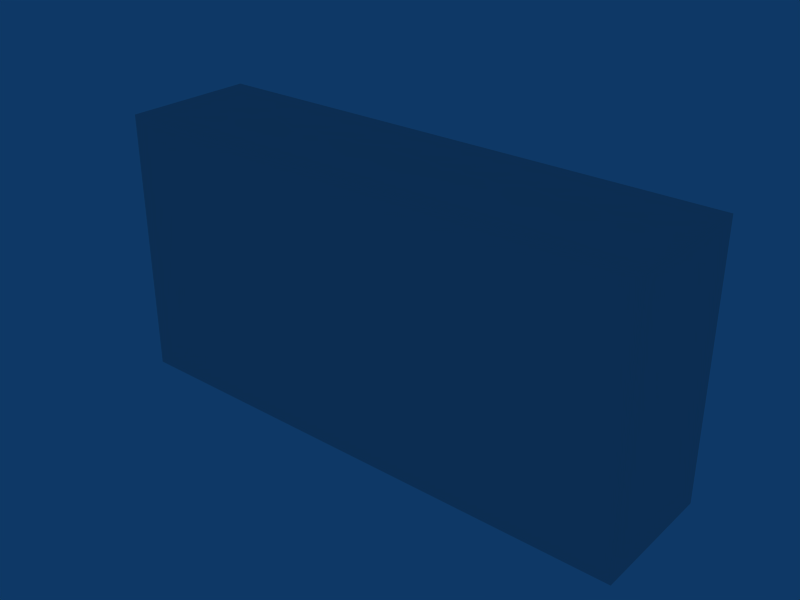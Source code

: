 # Source: Wall4x2.blend  (saved by Blender 2.49.2; exported with 4.5.12 LTS)
import bpy
from mathutils import Matrix  # noqa: F401  (used for matrix-valued properties, if any)

bpy.ops.wm.read_factory_settings(use_empty=True)
scene = bpy.context.scene
scene.name = 'Scene'

# ---- collections
col_collection_1 = bpy.data.collections.new('Collection 1'); scene.collection.children.link(col_collection_1)

# ---- materials (node trees are filled in below, after node groups)
mat_normal = bpy.data.materials.new('normal')
mat_normal.alpha_threshold = 0.0
mat_normal.roughness = 0.5
mat_normal.line_color = (0.0, 0.0, 0.0, 1.0)
mat_cutout = bpy.data.materials.new('cutout')
mat_cutout.alpha_threshold = 0.0
mat_cutout.roughness = 0.5
mat_cutout.line_color = (0.0, 0.0, 0.0, 1.0)

# ---- material node trees

# ---- world
world_world = bpy.data.worlds.new('World'); scene.world = world_world
world_world.color = (0.05656, 0.2208, 0.4)
world_world.use_sun_shadow = False
world_world.sun_shadow_jitter_overblur = 0.0
world_world.cycles.sampling_method = 'MANUAL'
world_world.cycles.sample_map_resolution = 256

# ---- meshes
me_cube = bpy.data.meshes.new('Cube')
me_cube.from_pydata([(-3.993, 2.0, 4.011), (-7.993, -2.0, 4.011), (-7.993, 2.0, 4.011), (-3.993, -2.0, 4.011), (0.005002, 2.0, 4.011), (0.005002, -2.0, 4.011), (4.005, -2.0, 4.011), (4.005, 2.0, 4.011), (8.005, -2.0, 4.011), (-3.993, 2.0, -3.991), (-7.993, -2.0, -3.991), (-7.993, 2.0, -3.991), (-3.993, -2.0, -3.991), (0.005002, 2.0, -3.991), (0.005002, -2.0, -3.991), (4.005, -2.0, -3.991), (4.005, 2.0, -3.991), (8.005, -2.0, -3.991), (8.005, 2.0, -3.991), (-3.993, -2.0, 0.009288), (0.005002, -2.0, 0.009288), (4.005, -2.0, 0.009288), (8.005, -2.0, 0.009288), (-7.993, -2.0, 0.009288), (8.005, 2.0, 0.009288), (-7.993, 2.0, 0.009288), (8.005, 2.0, 4.011)], [], [(0, 2, 1, 3), (4, 0, 3, 5), (5, 6, 7, 4), (6, 8, 26, 7), (5, 3, 19, 20), (6, 5, 20, 21), (8, 6, 21, 22), (3, 1, 23, 19), (10, 11, 9, 12), (12, 9, 13, 14), (14, 13, 16, 15), (15, 16, 18, 17), (14, 20, 19, 12), (15, 21, 20, 14), (17, 22, 21, 15), (12, 19, 23, 10), (22, 17, 18, 24), (10, 23, 25, 11), (23, 1, 2, 25), (8, 22, 24, 26)])
_uv = me_cube.uv_layers.new(name='UVTex')
_uv.uv.foreach_set('vector', [0.2483, 0.6236, 0.1267, 0.6236, 0.1267, 0.5021, 0.2483, 0.5021, 0.2483, 0.6236, 0.1267, 0.6236, 0.1267, 0.5021, 0.2483, 0.5021, 0.1267, 0.5021, 0.2483, 0.5021, 0.2483, 0.6236, 0.1267, 0.6236, 0.1267, 0.5021, 0.2483, 0.5021, 0.2483, 0.6236, 0.1267, 0.6236, 0.1232, 0.5019, 0.001315, 0.5019, 0.001315, 0.6238, 0.1232, 0.6238, 0.1232, 0.5019, 0.001315, 0.5019, 0.001315, 0.6238, 0.1232, 0.6238, 0.1232, 0.5019, 0.001315, 0.5019, 0.001315, 0.6238, 0.1232, 0.6238, 0.1232, 0.5019, 0.001315, 0.5019, 0.001315, 0.6238, 0.1232, 0.6238, 0.001177, 0.5012, 0.001177, 0.6241, 0.1241, 0.6241, 0.1241, 0.5012, 0.001177, 0.5012, 0.001177, 0.6241, 0.1241, 0.6241, 0.1241, 0.5012, 0.001177, 0.5012, 0.001177, 0.6241, 0.1241, 0.6241, 0.1241, 0.5012, 0.001177, 0.5012, 0.001177, 0.6241, 0.1241, 0.6241, 0.1241, 0.5012, 0.1232, 0.5019, 0.1232, 0.6238, 0.001315, 0.6238, 0.001315, 0.5019, 0.1232, 0.5019, 0.1232, 0.6238, 0.001315, 0.6238, 0.001315, 0.5019, 0.1232, 0.5019, 0.1232, 0.6238, 0.001315, 0.6238, 0.001315, 0.5019, 0.1232, 0.5019, 0.1232, 0.6238, 0.001315, 0.6238, 0.001315, 0.5019, 0.001315, 0.5019, 0.001315, 0.6238, 0.1232, 0.6238, 0.1232, 0.5019, 0.001315, 0.5019, 0.001315, 0.6238, 0.1232, 0.6238, 0.1232, 0.5019, 0.001315, 0.5019, 0.001315, 0.6238, 0.1232, 0.6238, 0.1232, 0.5019, 0.001315, 0.5019, 0.001315, 0.6238, 0.1232, 0.6238, 0.1232, 0.5019])
me_cube.materials.append(mat_normal)
me_cube.materials.append(mat_cutout)
me_cube.use_remesh_preserve_volume = False
me_cube.use_remesh_preserve_attributes = False
me_cube.use_mirror_vertex_groups = False
me_cube.update()

# ---- objects
ob_levelgeometry = bpy.data.objects.new('LevelGeometry', me_cube)

# ---- transforms, parenting, visibility, modifiers, constraints
ob_levelgeometry.location = (0.0, 0.0, 0.0)
ob_levelgeometry.lock_rotations_4d = False
ob_levelgeometry.empty_display_type = 'ARROWS'
ob_levelgeometry.lineart.crease_threshold = 0.0
_vg = ob_levelgeometry.vertex_groups.new(name='cutout')
_vg = ob_levelgeometry.vertex_groups.new(name='normal')

# ---- collection membership
col_collection_1.objects.link(ob_levelgeometry)

# ---- scene / render settings (as saved in the file)
scene.frame_start = 1; scene.frame_end = 250; scene.frame_set(3)
scene.render.engine = 'BLENDER_EEVEE_NEXT'
scene.render.image_settings.file_format = 'JPEG'
scene.render.image_settings.color_mode = 'RGB'
scene.render.image_settings.compression = 90
scene.render.resolution_x = 800
scene.render.resolution_y = 600
scene.render.pixel_aspect_x = 100.0
scene.render.pixel_aspect_y = 100.0
scene.render.fps = 25
scene.render.dither_intensity = 0.0
scene.render.use_compositing = False
scene.render.use_sequencer = False
scene.render.bake_margin = 2
scene.render.bake_bias = 0.0
scene.render.use_stamp_time = False
scene.render.use_stamp_date = False
scene.render.use_stamp_frame = False
scene.render.use_stamp_camera = False
scene.render.use_stamp_scene = False
scene.render.use_stamp_filename = False
scene.render.use_stamp_render_time = False
scene.render.stamp_font_size = 0
scene.cycles.use_denoising = False
scene.cycles.samples = 10
scene.cycles.sampling_pattern = 'TABULATED_SOBOL'
scene.cycles.light_sampling_threshold = 0.0
scene.cycles.use_adaptive_sampling = False
scene.cycles.use_light_tree = False
scene.cycles.blur_glossy = 0.0
scene.cycles.volume_bounces = 1
scene.cycles.pixel_filter_type = 'GAUSSIAN'
scene.cycles.sample_clamp_indirect = 0.0
scene.view_settings.view_transform = 'Raw'
bpy.context.view_layer.update()

# ---- added for rendering (the .blend has no active camera): camera
cam_auto = bpy.data.cameras.new('AutoCamera')
cam_auto.lens = 50.0
cam_auto.sensor_width = 36.0
cam_auto.clip_end = 1000.0
ob_auto_camera = bpy.data.objects.new('AutoCamera', cam_auto)
scene.collection.objects.link(ob_auto_camera)
ob_auto_camera.location = (16.9646, -20.3503, 13.5768)
ob_auto_camera.rotation_euler = (1.09748, -7.21219e-08, 0.694738)
scene.camera = ob_auto_camera
bpy.context.view_layer.update()
